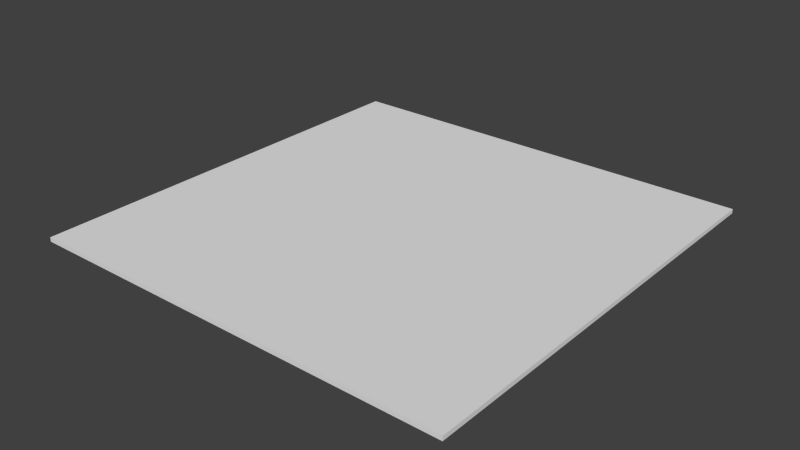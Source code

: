 # Source: Path.blend  (saved by Blender 2.76.0; exported with 4.5.12 LTS)
import bpy
from mathutils import Matrix  # noqa: F401  (used for matrix-valued properties, if any)

bpy.ops.wm.read_factory_settings(use_empty=True)
scene = bpy.context.scene
scene.name = 'Scene'

# ---- collections
col_collection_1 = bpy.data.collections.new('Collection 1'); scene.collection.children.link(col_collection_1)

# ---- world
world_world = bpy.data.worlds.new('World'); scene.world = world_world
world_world.color = (0.05088, 0.05088, 0.05088)
world_world.use_sun_shadow = False
world_world.sun_shadow_jitter_overblur = 0.0
world_world.cycles.sampling_method = 'MANUAL'
world_world.cycles.sample_map_resolution = 256

# ---- meshes
me_path = bpy.data.meshes.new('Path')
me_path.from_pydata([(-0.5, -0.5, 0.0), (0.5, -0.5, 0.0), (-0.5, 0.5, 0.0), (0.5, 0.5, 0.0), (-0.5, 0.4167, 0.0), (-0.5, -0.4167, 0.0), (0.5, -0.4167, 0.0), (0.5, 0.4167, 0.0), (-0.4167, -0.5, 0.0), (0.4167, -0.5, 0.0), (0.4167, 0.5, 0.0), (-0.4167, 0.5, 0.0), (0.4167, -0.4167, 0.0), (-0.4167, -0.4167, 0.0), (0.4167, 0.4167, 0.0), (-0.4167, 0.4167, 0.0), (-0.5, -0.4167, 0.01), (-0.5, -0.5, 0.01), (0.4167, -0.5, 0.01), (0.5, -0.5, 0.01), (0.5, 0.4167, 0.01), (0.5, 0.5, 0.01), (-0.4167, 0.5, 0.01), (-0.5, 0.5, 0.01), (-0.5, 0.4167, 0.01), (0.5, -0.4167, 0.01), (-0.4167, -0.4167, 0.01), (-0.4167, 0.4167, 0.01), (-0.4167, -0.5, 0.01), (0.4167, 0.5, 0.01), (0.4167, -0.4167, 0.01), (0.4167, 0.4167, 0.01)], [], [(14, 10, 3, 7), (9, 12, 6, 1), (12, 14, 7, 6), (5, 4, 15, 13), (13, 15, 14, 12), (0, 5, 13, 8), (8, 13, 12, 9), (4, 2, 11, 15), (15, 11, 10, 14), (31, 20, 21, 29), (18, 19, 25, 30), (30, 25, 20, 31), (16, 26, 27, 24), (26, 30, 31, 27), (17, 28, 26, 16), (28, 18, 30, 26), (24, 27, 22, 23), (27, 31, 29, 22), (7, 3, 21, 20), (1, 6, 25, 19), (10, 11, 22, 29), (11, 2, 23, 22), (0, 8, 28, 17), (5, 0, 17, 16), (6, 7, 20, 25), (2, 4, 24, 23), (8, 9, 18, 28), (9, 1, 19, 18), (4, 5, 16, 24), (3, 10, 29, 21)])
_uv = me_path.uv_layers.new(name='UVMap')
_uv.uv.foreach_set('vector', [0.0, 0.0, 1.0, 0.0, 1.0, 1.0, 0.0, 1.0, 0.0, 0.0, 1.0, 0.0, 1.0, 1.0, 0.0, 1.0, 0.0, 0.0, 1.0, 0.0, 1.0, 1.0, 0.0, 1.0, 0.0, 0.0, 1.0, 0.0, 1.0, 1.0, 0.0, 1.0, 0.0, 0.0, 1.0, 0.0, 1.0, 1.0, 0.0, 1.0, 0.0, 0.0, 1.0, 0.0, 1.0, 1.0, 0.0, 1.0, 0.0, 0.0, 1.0, 0.0, 1.0, 1.0, 0.0, 1.0, 0.0, 0.0, 1.0, 0.0, 1.0, 1.0, 0.0, 1.0, 0.0, 0.0, 1.0, 0.0, 1.0, 1.0, 0.0, 1.0, 0.0, 0.0, 1.0, 0.0, 1.0, 1.0, 0.0, 1.0, 0.0, 0.0, 1.0, 0.0, 1.0, 1.0, 0.0, 1.0, 0.0, 0.0, 1.0, 0.0, 1.0, 1.0, 0.0, 1.0, 0.0, 0.0, 1.0, 0.0, 1.0, 1.0, 0.0, 1.0, 0.0, 0.0, 1.0, 0.0, 1.0, 1.0, 0.0, 1.0, 0.0, 0.0, 1.0, 0.0, 1.0, 1.0, 0.0, 1.0, 0.0, 0.0, 1.0, 0.0, 1.0, 1.0, 0.0, 1.0, 0.0, 0.0, 1.0, 0.0, 1.0, 1.0, 0.0, 1.0, 0.0, 0.0, 1.0, 0.0, 1.0, 1.0, 0.0, 1.0, 0.0, 0.0, 1.0, 0.0, 1.0, 1.0, 0.0, 1.0, 0.0, 0.0, 1.0, 0.0, 1.0, 1.0, 0.0, 1.0, 0.0, 0.0, 1.0, 0.0, 1.0, 1.0, 0.0, 1.0, 0.0, 0.0, 1.0, 0.0, 1.0, 1.0, 0.0, 1.0, 0.0, 0.0, 1.0, 0.0, 1.0, 1.0, 0.0, 1.0, 0.0, 0.0, 1.0, 0.0, 1.0, 1.0, 0.0, 1.0, 0.0, 0.0, 1.0, 0.0, 1.0, 1.0, 0.0, 1.0, 0.0, 0.0, 1.0, 0.0, 1.0, 1.0, 0.0, 1.0, 0.0, 0.0, 1.0, 0.0, 1.0, 1.0, 0.0, 1.0, 0.0, 0.0, 1.0, 0.0, 1.0, 1.0, 0.0, 1.0, 0.0, 0.0, 1.0, 0.0, 1.0, 1.0, 0.0, 1.0, 0.0, 0.0, 1.0, 0.0, 1.0, 1.0, 0.0, 1.0])
me_path.use_remesh_preserve_volume = False
me_path.use_remesh_preserve_attributes = False
me_path.use_mirror_vertex_groups = False
me_path.update()

# ---- objects
ob_path = bpy.data.objects.new('Path', me_path)

# ---- transforms, parenting, visibility, modifiers, constraints
ob_path.location = (0.0, 0.0, 0.0)
ob_path.lineart.crease_threshold = 0.0

# ---- collection membership
col_collection_1.objects.link(ob_path)

# ---- scene / render settings (as saved in the file)
scene.frame_start = 1; scene.frame_end = 250; scene.frame_set(1)
scene.render.engine = 'CYCLES'
scene.render.resolution_percentage = 50
scene.render.dither_intensity = 0.0
scene.render.film_transparent = True
scene.render.use_motion_blur = True
scene.render.motion_blur_shutter = 0.25
scene.cycles.use_denoising = False
scene.cycles.samples = 10
scene.cycles.sampling_pattern = 'TABULATED_SOBOL'
scene.cycles.light_sampling_threshold = 0.0
scene.cycles.use_adaptive_sampling = False
scene.cycles.use_light_tree = False
scene.cycles.blur_glossy = 0.0
scene.cycles.pixel_filter_type = 'GAUSSIAN'
scene.cycles.sample_clamp_indirect = 0.0
scene.view_settings.view_transform = 'Standard'
bpy.context.view_layer.update()

# ---- added for rendering (the .blend has no active camera and no usable light): camera, sun
cam_auto = bpy.data.cameras.new('AutoCamera')
cam_auto.lens = 50.0
cam_auto.sensor_width = 36.0
cam_auto.clip_end = 1000.0
ob_auto_camera = bpy.data.objects.new('AutoCamera', cam_auto)
scene.collection.objects.link(ob_auto_camera)
ob_auto_camera.location = (1.3085, -1.5702, 1.0518)
ob_auto_camera.rotation_euler = (1.09748, -7.21219e-08, 0.694738)
scene.camera = ob_auto_camera
light_auto_sun = bpy.data.lights.new('AutoSun', 'SUN')
light_auto_sun.energy = 3.0
light_auto_sun.angle = 0.0523599
ob_auto_sun = bpy.data.objects.new('AutoSun', light_auto_sun)
scene.collection.objects.link(ob_auto_sun)
ob_auto_sun.rotation_euler = (0.872665, 0.174533, 0.523599)
bpy.context.view_layer.update()
